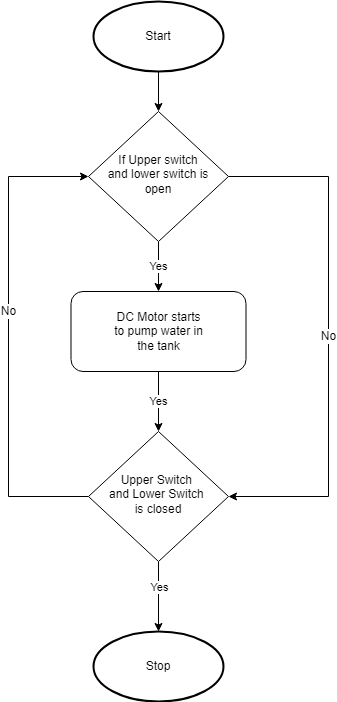

The diagram above was exported from draw.io. Its source (the exported page's mxGraphModel, read from the mxfile embedded in the PNG):
<mxGraphModel dx="1038" dy="579" grid="1" gridSize="10" guides="1" tooltips="1" connect="1" arrows="1" fold="1" page="1" pageScale="1" pageWidth="827" pageHeight="1169" math="0" shadow="0">
  <root>
    <mxCell id="WIyWlLk6GJQsqaUBKTNV-0" />
    <mxCell id="WIyWlLk6GJQsqaUBKTNV-1" parent="WIyWlLk6GJQsqaUBKTNV-0" />
    <mxCell id="FbB0wTnZNLDsbMSePg_5-6" value="Yes" style="edgeStyle=orthogonalEdgeStyle;rounded=0;orthogonalLoop=1;jettySize=auto;html=1;" edge="1" parent="WIyWlLk6GJQsqaUBKTNV-1" source="WIyWlLk6GJQsqaUBKTNV-6" target="WIyWlLk6GJQsqaUBKTNV-11">
      <mxGeometry relative="1" as="geometry" />
    </mxCell>
    <mxCell id="FbB0wTnZNLDsbMSePg_5-12" value="No" style="edgeStyle=orthogonalEdgeStyle;rounded=0;orthogonalLoop=1;jettySize=auto;html=1;entryX=1;entryY=0.5;entryDx=0;entryDy=0;fontSize=12;" edge="1" parent="WIyWlLk6GJQsqaUBKTNV-1" source="WIyWlLk6GJQsqaUBKTNV-6" target="FbB0wTnZNLDsbMSePg_5-2">
      <mxGeometry relative="1" as="geometry">
        <Array as="points">
          <mxPoint x="400" y="205" />
          <mxPoint x="400" y="525" />
        </Array>
      </mxGeometry>
    </mxCell>
    <mxCell id="WIyWlLk6GJQsqaUBKTNV-6" value="If Upper switch&lt;br&gt;and lower switch is open" style="rhombus;whiteSpace=wrap;html=1;shadow=0;fontFamily=Helvetica;fontSize=12;align=center;strokeWidth=1;spacing=6;spacingTop=-4;" parent="WIyWlLk6GJQsqaUBKTNV-1" vertex="1">
      <mxGeometry x="160" y="140" width="140" height="130" as="geometry" />
    </mxCell>
    <mxCell id="FbB0wTnZNLDsbMSePg_5-3" value="Yes" style="edgeStyle=orthogonalEdgeStyle;rounded=0;orthogonalLoop=1;jettySize=auto;html=1;" edge="1" parent="WIyWlLk6GJQsqaUBKTNV-1" source="WIyWlLk6GJQsqaUBKTNV-11" target="FbB0wTnZNLDsbMSePg_5-2">
      <mxGeometry relative="1" as="geometry" />
    </mxCell>
    <mxCell id="WIyWlLk6GJQsqaUBKTNV-11" value="DC Motor starts&lt;br&gt;to pump water in&lt;br&gt;the tank" style="rounded=1;whiteSpace=wrap;html=1;fontSize=12;glass=0;strokeWidth=1;shadow=0;" parent="WIyWlLk6GJQsqaUBKTNV-1" vertex="1">
      <mxGeometry x="142.5" y="320" width="175" height="80" as="geometry" />
    </mxCell>
    <mxCell id="FbB0wTnZNLDsbMSePg_5-1" value="" style="edgeStyle=orthogonalEdgeStyle;rounded=0;orthogonalLoop=1;jettySize=auto;html=1;" edge="1" parent="WIyWlLk6GJQsqaUBKTNV-1" source="FbB0wTnZNLDsbMSePg_5-0" target="WIyWlLk6GJQsqaUBKTNV-6">
      <mxGeometry relative="1" as="geometry" />
    </mxCell>
    <mxCell id="FbB0wTnZNLDsbMSePg_5-0" value="Start" style="strokeWidth=2;html=1;shape=mxgraph.flowchart.start_1;whiteSpace=wrap;" vertex="1" parent="WIyWlLk6GJQsqaUBKTNV-1">
      <mxGeometry x="165" y="30" width="130" height="70" as="geometry" />
    </mxCell>
    <mxCell id="FbB0wTnZNLDsbMSePg_5-10" style="edgeStyle=orthogonalEdgeStyle;rounded=0;orthogonalLoop=1;jettySize=auto;html=1;entryX=0.5;entryY=0;entryDx=0;entryDy=0;entryPerimeter=0;" edge="1" parent="WIyWlLk6GJQsqaUBKTNV-1" source="FbB0wTnZNLDsbMSePg_5-2" target="FbB0wTnZNLDsbMSePg_5-4">
      <mxGeometry relative="1" as="geometry" />
    </mxCell>
    <mxCell id="FbB0wTnZNLDsbMSePg_5-11" value="Yes" style="edgeLabel;html=1;align=center;verticalAlign=middle;resizable=0;points=[];" vertex="1" connectable="0" parent="FbB0wTnZNLDsbMSePg_5-10">
      <mxGeometry x="-0.2767" relative="1" as="geometry">
        <mxPoint as="offset" />
      </mxGeometry>
    </mxCell>
    <mxCell id="FbB0wTnZNLDsbMSePg_5-13" style="edgeStyle=orthogonalEdgeStyle;rounded=0;orthogonalLoop=1;jettySize=auto;html=1;entryX=0;entryY=0.5;entryDx=0;entryDy=0;fontSize=12;" edge="1" parent="WIyWlLk6GJQsqaUBKTNV-1" source="FbB0wTnZNLDsbMSePg_5-2" target="WIyWlLk6GJQsqaUBKTNV-6">
      <mxGeometry relative="1" as="geometry">
        <Array as="points">
          <mxPoint x="80" y="525" />
          <mxPoint x="80" y="205" />
        </Array>
      </mxGeometry>
    </mxCell>
    <mxCell id="FbB0wTnZNLDsbMSePg_5-14" value="No" style="edgeLabel;html=1;align=center;verticalAlign=middle;resizable=0;points=[];fontSize=12;" vertex="1" connectable="0" parent="FbB0wTnZNLDsbMSePg_5-13">
      <mxGeometry x="0.1073" y="1" relative="1" as="geometry">
        <mxPoint as="offset" />
      </mxGeometry>
    </mxCell>
    <mxCell id="FbB0wTnZNLDsbMSePg_5-2" value="Upper Switch &lt;br&gt;and Lower Switch &lt;br&gt;is closed" style="rhombus;whiteSpace=wrap;html=1;shadow=0;fontFamily=Helvetica;fontSize=12;align=center;strokeWidth=1;spacing=6;spacingTop=-4;" vertex="1" parent="WIyWlLk6GJQsqaUBKTNV-1">
      <mxGeometry x="160" y="460" width="140" height="130" as="geometry" />
    </mxCell>
    <mxCell id="FbB0wTnZNLDsbMSePg_5-4" value="Stop" style="strokeWidth=2;html=1;shape=mxgraph.flowchart.start_1;whiteSpace=wrap;" vertex="1" parent="WIyWlLk6GJQsqaUBKTNV-1">
      <mxGeometry x="165" y="660" width="130" height="70" as="geometry" />
    </mxCell>
  </root>
</mxGraphModel>